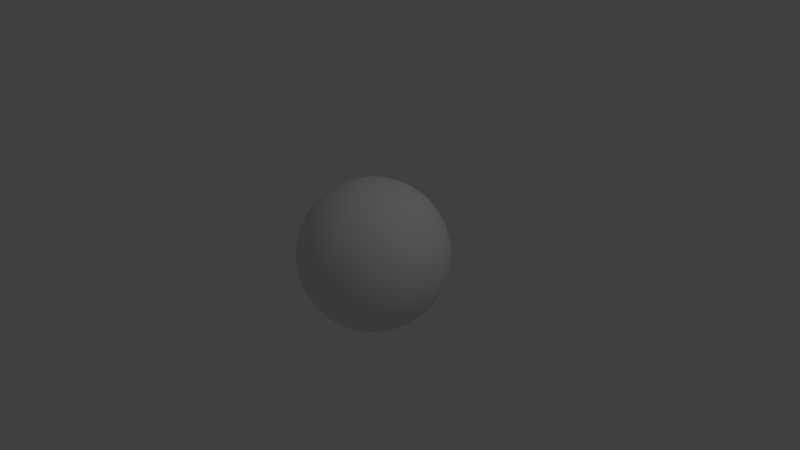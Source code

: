 # Source: Raindrop.blend  (saved by Blender 2.74.0; exported with 4.5.12 LTS)
import bpy
from mathutils import Matrix  # noqa: F401  (used for matrix-valued properties, if any)

bpy.ops.wm.read_factory_settings(use_empty=True)
scene = bpy.context.scene
scene.name = 'Scene'

# ---- collections
col_collection_1 = bpy.data.collections.new('Collection 1'); scene.collection.children.link(col_collection_1)

# ---- materials (node trees are filled in below, after node groups)
mat_material_001 = bpy.data.materials.new('Material.001')
mat_material_001.alpha_threshold = 0.0
mat_material_001.use_transparent_shadow = False
mat_material_001.roughness = 0.5

# ---- material node trees

# ---- world
world_world = bpy.data.worlds.new('World'); scene.world = world_world
world_world.color = (0.05088, 0.05088, 0.05088)
world_world.use_sun_shadow = False
world_world.sun_shadow_jitter_overblur = 0.0
world_world.cycles.sampling_method = 'MANUAL'
world_world.cycles.sample_map_resolution = 256

# ---- cameras
cam_camera = bpy.data.cameras.new('Camera')
cam_camera.clip_end = 100.0
cam_camera.lens = 35.0
cam_camera.sensor_width = 32.0
cam_camera.sensor_height = 18.0
cam_camera.ortho_scale = 7.314
cam_camera.dof.focus_distance = 0.0
cam_camera.dof.aperture_fstop = 128.0

# ---- lights
light_lamp = bpy.data.lights.new('Lamp', 'POINT')
light_lamp.transmission_factor = 0.0
light_lamp.cutoff_distance = 30.0
light_lamp.energy = 100.0
light_lamp.shadow_buffer_clip_start = 1.001
light_lamp.shadow_soft_size = 0.1
light_lamp.shadow_maximum_resolution = 0.006
light_lamp.use_absolute_resolution = True
light_lamp.cycles.use_multiple_importance_sampling = False

# ---- meshes
me_sphere = bpy.data.meshes.new('Sphere')
me_sphere.from_pydata([(-0.1951, 0.0, 0.9808), (-0.3827, 0.0, 0.9239), (-0.5556, 0.0, 0.8315), (-0.7071, 0.0, 0.7071), (-0.8315, 0.0, 0.5556), (-0.9239, 0.0, 0.3827), (-0.9808, 0.0, 0.1951), (-1.0, 0.0, 7.55e-08), (-0.9808, 0.0, -0.1951), (-0.9239, 0.0, -0.3827), (-0.8315, 0.0, -0.5556), (-0.7071, 0.0, -0.7071), (-0.5556, 0.0, -0.8315), (-0.3827, 0.0, -0.9239), (-0.1951, 0.0, -0.9808), (-0.1913, 0.03806, 0.9808), (-0.3753, 0.07466, 0.9239), (-0.5449, 0.1084, 0.8315), (-0.6935, 0.1379, 0.7071), (-0.8155, 0.1622, 0.5556), (-0.9061, 0.1802, 0.3827), (-0.9619, 0.1913, 0.1951), (-0.9808, 0.1951, 7.55e-08), (-0.9619, 0.1913, -0.1951), (-0.9061, 0.1802, -0.3827), (-0.8155, 0.1622, -0.5556), (-0.6935, 0.1379, -0.7071), (-0.5449, 0.1084, -0.8315), (-0.3753, 0.07466, -0.9239), (-0.1913, 0.03806, -0.9808), (-0.1802, 0.07466, 0.9808), (-0.3536, 0.1464, 0.9239), (-0.5133, 0.2126, 0.8315), (-0.6533, 0.2706, 0.7071), (-0.7682, 0.3182, 0.5556), (-0.8536, 0.3536, 0.3827), (-0.9061, 0.3753, 0.1951), (-0.9239, 0.3827, 7.55e-08), (-0.9061, 0.3753, -0.1951), (-0.8536, 0.3536, -0.3827), (-0.7682, 0.3182, -0.5556), (-0.6533, 0.2706, -0.7071), (-0.5133, 0.2126, -0.8315), (-0.3536, 0.1464, -0.9239), (-0.1802, 0.07466, -0.9808), (-0.1622, 0.1084, 0.9808), (-0.3182, 0.2126, 0.9239), (-0.4619, 0.3087, 0.8315), (-0.5879, 0.3928, 0.7071), (-0.6913, 0.4619, 0.5556), (-0.7682, 0.5133, 0.3827), (-0.8155, 0.5449, 0.1951), (-0.8315, 0.5556, 7.55e-08), (-0.8155, 0.5449, -0.1951), (-0.7682, 0.5133, -0.3827), (-0.6913, 0.4619, -0.5556), (-0.5879, 0.3928, -0.7071), (-0.4619, 0.3087, -0.8315), (-0.3182, 0.2126, -0.9239), (-0.1622, 0.1084, -0.9808), (-0.1379, 0.1379, 0.9808), (-0.2706, 0.2706, 0.9239), (-0.3928, 0.3928, 0.8315), (-0.5, 0.5, 0.7071), (-0.5879, 0.5879, 0.5556), (-0.6533, 0.6533, 0.3827), (-0.6935, 0.6935, 0.1951), (-0.7071, 0.7071, 7.55e-08), (-0.6935, 0.6935, -0.1951), (-0.6533, 0.6533, -0.3827), (-0.5879, 0.5879, -0.5556), (-0.5, 0.5, -0.7071), (-0.3928, 0.3928, -0.8315), (-0.2706, 0.2706, -0.9239), (-0.1379, 0.1379, -0.9808), (-0.1084, 0.1622, 0.9808), (-0.2126, 0.3182, 0.9239), (-0.3087, 0.4619, 0.8315), (-0.3928, 0.5879, 0.7071), (-0.4619, 0.6913, 0.5556), (-0.5133, 0.7682, 0.3827), (-0.5449, 0.8155, 0.1951), (-0.5556, 0.8315, 7.55e-08), (-0.5449, 0.8155, -0.1951), (-0.5133, 0.7682, -0.3827), (-0.4619, 0.6913, -0.5556), (-0.3928, 0.5879, -0.7071), (-0.3087, 0.4619, -0.8315), (-0.2126, 0.3182, -0.9239), (-0.1084, 0.1622, -0.9808), (-0.07466, 0.1802, 0.9808), (-0.1464, 0.3536, 0.9239), (-0.2126, 0.5133, 0.8315), (-0.2706, 0.6533, 0.7071), (-0.3182, 0.7682, 0.5556), (-0.3536, 0.8536, 0.3827), (-0.3753, 0.9061, 0.1951), (-0.3827, 0.9239, 7.55e-08), (-0.3753, 0.9061, -0.1951), (-0.3536, 0.8536, -0.3827), (-0.3182, 0.7682, -0.5556), (-0.2706, 0.6533, -0.7071), (-0.2126, 0.5133, -0.8315), (-0.1464, 0.3536, -0.9239), (-0.07466, 0.1802, -0.9808), (-0.03806, 0.1913, 0.9808), (-0.07466, 0.3753, 0.9239), (-0.1084, 0.5449, 0.8315), (-0.1379, 0.6935, 0.7071), (-0.1622, 0.8155, 0.5556), (-0.1802, 0.9061, 0.3827), (-0.1913, 0.9619, 0.1951), (-0.1951, 0.9808, 7.55e-08), (-0.1913, 0.9619, -0.1951), (-0.1802, 0.9061, -0.3827), (-0.1622, 0.8155, -0.5556), (-0.1379, 0.6935, -0.7071), (-0.1084, 0.5449, -0.8315), (-0.07466, 0.3753, -0.9239), (-0.03806, 0.1913, -0.9808), (3.266e-07, 0.1951, 0.9808), (3.192e-07, 0.3827, 0.9239), (3.117e-07, 0.5556, 0.8315), (3.192e-07, 0.7071, 0.7071), (3.341e-07, 0.8315, 0.5556), (2.745e-07, 0.9239, 0.3827), (3.937e-07, 0.9808, 0.1951), (3.788e-07, 1.0, 7.55e-08), (3.937e-07, 0.9808, -0.1951), (2.298e-07, 0.9239, -0.3827), (3.341e-07, 0.8315, -0.5556), (3.192e-07, 0.7071, -0.7071), (3.415e-07, 0.5556, -0.8315), (3.043e-07, 0.3827, -0.9239), (3.08e-07, 0.1951, -0.9808), (0.03806, 0.1913, 0.9808), (0.07466, 0.3753, 0.9239), (0.1084, 0.5449, 0.8315), (0.138, 0.6935, 0.7071), (0.1622, 0.8155, 0.5556), (0.1802, 0.9061, 0.3827), (0.1913, 0.9619, 0.1951), (0.1951, 0.9808, 7.55e-08), (0.1913, 0.9619, -0.1951), (0.1802, 0.9061, -0.3827), (0.1622, 0.8155, -0.5556), (0.138, 0.6935, -0.7071), (0.1084, 0.5449, -0.8315), (0.07466, 0.3753, -0.9239), (0.03806, 0.1913, -0.9808), (0.07466, 0.1802, 0.9808), (0.1464, 0.3536, 0.9239), (0.2126, 0.5133, 0.8315), (0.2706, 0.6533, 0.7071), (0.3182, 0.7682, 0.5556), (0.3536, 0.8536, 0.3827), (0.3753, 0.9061, 0.1951), (0.3827, 0.9239, 7.55e-08), (0.3753, 0.9061, -0.1951), (0.3536, 0.8536, -0.3827), (0.3182, 0.7682, -0.5556), (0.2706, 0.6533, -0.7071), (0.2126, 0.5133, -0.8315), (0.1464, 0.3536, -0.9239), (0.07466, 0.1802, -0.9808), (0.1084, 0.1622, 0.9808), (0.2126, 0.3182, 0.9239), (0.3087, 0.4619, 0.8315), (0.3928, 0.5879, 0.7071), (0.4619, 0.6913, 0.5556), (0.5133, 0.7682, 0.3827), (0.5449, 0.8155, 0.1951), (0.5556, 0.8315, 7.55e-08), (0.5449, 0.8155, -0.1951), (0.5133, 0.7682, -0.3827), (0.4619, 0.6913, -0.5556), (0.3928, 0.5879, -0.7071), (0.3087, 0.4619, -0.8315), (0.2126, 0.3182, -0.9239), (0.1084, 0.1622, -0.9808), (0.138, 0.1379, 0.9808), (0.2706, 0.2706, 0.9239), (0.3928, 0.3928, 0.8315), (0.5, 0.5, 0.7071), (0.5879, 0.5879, 0.5556), (0.6533, 0.6533, 0.3827), (0.6935, 0.6935, 0.1951), (0.7071, 0.7071, 7.55e-08), (0.6935, 0.6935, -0.1951), (0.6533, 0.6533, -0.3827), (0.5879, 0.5879, -0.5556), (0.5, 0.5, -0.7071), (0.3928, 0.3928, -0.8315), (0.2706, 0.2706, -0.9239), (0.138, 0.1379, -0.9808), (0.1622, 0.1084, 0.9808), (0.3182, 0.2126, 0.9239), (0.4619, 0.3087, 0.8315), (0.5879, 0.3928, 0.7071), (0.6913, 0.4619, 0.5556), (0.7682, 0.5133, 0.3827), (0.8155, 0.5449, 0.1951), (0.8315, 0.5556, 7.55e-08), (0.8155, 0.5449, -0.1951), (0.7682, 0.5133, -0.3827), (0.6913, 0.4619, -0.5556), (0.5879, 0.3928, -0.7071), (0.4619, 0.3087, -0.8315), (0.3182, 0.2126, -0.9239), (0.1622, 0.1084, -0.9808), (0.1802, 0.07466, 0.9808), (0.3536, 0.1464, 0.9239), (0.5133, 0.2126, 0.8315), (0.6533, 0.2706, 0.7071), (0.7682, 0.3182, 0.5556), (0.8536, 0.3536, 0.3827), (0.9061, 0.3753, 0.1951), (0.9239, 0.3827, 7.55e-08), (0.9061, 0.3753, -0.1951), (0.8536, 0.3536, -0.3827), (0.7682, 0.3182, -0.5556), (0.6533, 0.2706, -0.7071), (0.5133, 0.2126, -0.8315), (0.3536, 0.1464, -0.9239), (0.1802, 0.07466, -0.9808), (0.1913, 0.03806, 0.9808), (0.3753, 0.07466, 0.9239), (0.5449, 0.1084, 0.8315), (0.6935, 0.1379, 0.7071), (0.8155, 0.1622, 0.5556), (0.9061, 0.1802, 0.3827), (0.9619, 0.1913, 0.1951), (0.9808, 0.1951, 7.55e-08), (0.9619, 0.1913, -0.1951), (0.9061, 0.1802, -0.3827), (0.8155, 0.1622, -0.5556), (0.6935, 0.1379, -0.7071), (0.5449, 0.1084, -0.8315), (0.3753, 0.07466, -0.9239), (0.1913, 0.03806, -0.9808), (0.1951, -7.212e-09, 0.9808), (0.3827, 4.122e-08, 0.9239), (0.5556, 2.632e-08, 0.8315), (0.7071, -2.584e-08, 0.7071), (0.8315, -8.544e-08, 0.5556), (0.9239, 6.357e-08, 0.3827), (0.9808, -8.544e-08, 0.1951), (1.0, -1.003e-07, 7.55e-08), (0.9808, -8.544e-08, -0.1951), (0.9239, 6.357e-08, -0.3827), (0.8315, -8.544e-08, -0.5556), (0.7071, -2.584e-08, -0.7071), (0.5556, -1.094e-08, -0.8315), (0.3827, 3.964e-09, -0.9239), (0.1951, 3.964e-09, -0.9808), (3.258e-07, 0.0, -1.0), (0.1913, -0.03806, 0.9808), (0.3753, -0.07466, 0.9239), (0.5449, -0.1084, 0.8315), (0.6935, -0.1379, 0.7071), (0.8155, -0.1622, 0.5556), (0.9061, -0.1802, 0.3827), (0.9619, -0.1913, 0.1951), (0.9808, -0.1951, 7.55e-08), (0.9619, -0.1913, -0.1951), (0.9061, -0.1802, -0.3827), (0.8155, -0.1622, -0.5556), (0.6935, -0.1379, -0.7071), (0.5449, -0.1084, -0.8315), (0.3753, -0.07466, -0.9239), (0.1913, -0.03806, -0.9808), (0.1802, -0.07466, 0.9808), (0.3536, -0.1464, 0.9239), (0.5133, -0.2126, 0.8315), (0.6533, -0.2706, 0.7071), (0.7682, -0.3182, 0.5556), (0.8536, -0.3536, 0.3827), (0.9061, -0.3753, 0.1951), (0.9239, -0.3827, 7.55e-08), (0.9061, -0.3753, -0.1951), (0.8536, -0.3536, -0.3827), (0.7682, -0.3182, -0.5556), (0.6533, -0.2706, -0.7071), (0.5133, -0.2126, -0.8315), (0.3536, -0.1464, -0.9239), (0.1802, -0.07466, -0.9808), (0.1622, -0.1084, 0.9808), (0.3182, -0.2126, 0.9239), (0.4619, -0.3087, 0.8315), (0.5879, -0.3928, 0.7071), (0.6913, -0.4619, 0.5556), (0.7682, -0.5133, 0.3827), (0.8155, -0.5449, 0.1951), (0.8315, -0.5556, 7.55e-08), (0.8155, -0.5449, -0.1951), (0.7682, -0.5133, -0.3827), (0.6913, -0.4619, -0.5556), (0.5879, -0.3928, -0.7071), (0.4619, -0.3087, -0.8315), (0.3182, -0.2126, -0.9239), (0.1622, -0.1084, -0.9808), (0.138, -0.1379, 0.9808), (0.2706, -0.2706, 0.9239), (0.3928, -0.3928, 0.8315), (0.5, -0.5, 0.7071), (0.5879, -0.5879, 0.5556), (0.6533, -0.6533, 0.3827), (0.6935, -0.6935, 0.1951), (0.7071, -0.7071, 7.55e-08), (0.6935, -0.6935, -0.1951), (0.6533, -0.6533, -0.3827), (0.5879, -0.5879, -0.5556), (0.5, -0.5, -0.7071), (0.3928, -0.3928, -0.8315), (0.2706, -0.2706, -0.9239), (0.1379, -0.1379, -0.9808), (0.1084, -0.1622, 0.9808), (0.2126, -0.3182, 0.9239), (0.3087, -0.4619, 0.8315), (0.3928, -0.5879, 0.7071), (0.4619, -0.6913, 0.5556), (0.5133, -0.7682, 0.3827), (0.5449, -0.8155, 0.1951), (0.5556, -0.8315, 7.55e-08), (0.5449, -0.8155, -0.1951), (0.5133, -0.7682, -0.3827), (0.4619, -0.6913, -0.5556), (0.3928, -0.5879, -0.7071), (0.3087, -0.4619, -0.8315), (0.2126, -0.3182, -0.9239), (0.1084, -0.1622, -0.9808), (0.07466, -0.1802, 0.9808), (0.1464, -0.3536, 0.9239), (0.2126, -0.5133, 0.8315), (0.2706, -0.6533, 0.7071), (0.3182, -0.7682, 0.5556), (0.3536, -0.8536, 0.3827), (0.3753, -0.9061, 0.1951), (0.3827, -0.9239, 7.55e-08), (0.3753, -0.9061, -0.1951), (0.3536, -0.8536, -0.3827), (0.3182, -0.7682, -0.5556), (0.2706, -0.6533, -0.7071), (0.2126, -0.5133, -0.8315), (0.1464, -0.3536, -0.9239), (0.07466, -0.1802, -0.9808), (0.03806, -0.1913, 0.9808), (0.07466, -0.3753, 0.9239), (0.1084, -0.5449, 0.8315), (0.1379, -0.6935, 0.7071), (0.1622, -0.8155, 0.5556), (0.1802, -0.9061, 0.3827), (0.1913, -0.9619, 0.1951), (0.1951, -0.9808, 7.55e-08), (0.1913, -0.9619, -0.1951), (0.1802, -0.9061, -0.3827), (0.1622, -0.8155, -0.5556), (0.1379, -0.6935, -0.7071), (0.1084, -0.5449, -0.8315), (0.07466, -0.3753, -0.9239), (0.03806, -0.1913, -0.9808), (3.117e-07, -0.1951, 0.9808), (2.819e-07, -0.3827, 0.9239), (2.819e-07, -0.5556, 0.8315), (1.851e-07, -0.7071, 0.7071), (1.404e-07, -0.8315, 0.5556), (3.192e-07, -0.9239, 0.3827), (9.567e-08, -0.9808, 0.1951), (1.404e-07, -1.0, 7.55e-08), (9.567e-08, -0.9808, -0.1951), (3.192e-07, -0.9239, -0.3827), (1.404e-07, -0.8315, -0.5556), (1.851e-07, -0.7071, -0.7071), (2.596e-07, -0.5556, -0.8315), (2.521e-07, -0.3827, -0.9239), (3.155e-07, -0.1951, -0.9808), (-0.03806, -0.1913, 0.9808), (-0.07466, -0.3753, 0.9239), (-0.1084, -0.5449, 0.8315), (-0.1379, -0.6935, 0.7071), (-0.1622, -0.8155, 0.5556), (-0.1802, -0.9061, 0.3827), (-0.1913, -0.9619, 0.1951), (-0.1951, -0.9808, 7.55e-08), (-0.1913, -0.9619, -0.1951), (-0.1802, -0.9061, -0.3827), (-0.1622, -0.8155, -0.5556), (-0.1379, -0.6935, -0.7071), (-0.1084, -0.5449, -0.8315), (-0.07466, -0.3753, -0.9239), (-0.03806, -0.1913, -0.9808), (-0.07466, -0.1802, 0.9808), (-0.1464, -0.3536, 0.9239), (-0.2126, -0.5133, 0.8315), (-0.2706, -0.6533, 0.7071), (-0.3182, -0.7682, 0.5556), (-0.3536, -0.8536, 0.3827), (-0.3753, -0.9061, 0.1951), (-0.3827, -0.9239, 7.55e-08), (-0.3753, -0.9061, -0.1951), (-0.3536, -0.8536, -0.3827), (-0.3182, -0.7682, -0.5556), (-0.2706, -0.6533, -0.7071), (-0.2126, -0.5133, -0.8315), (-0.1464, -0.3536, -0.9239), (-0.07466, -0.1802, -0.9808), (-0.1084, -0.1622, 0.9808), (-0.2126, -0.3182, 0.9239), (-0.3087, -0.4619, 0.8315), (-0.3928, -0.5879, 0.7071), (-0.4619, -0.6913, 0.5556), (-0.5133, -0.7682, 0.3827), (-0.5449, -0.8155, 0.1951), (-0.5556, -0.8315, 7.55e-08), (-0.5449, -0.8155, -0.1951), (-0.5133, -0.7682, -0.3827), (-0.4619, -0.6913, -0.5556), (-0.3928, -0.5879, -0.7071), (-0.3087, -0.4619, -0.8315), (-0.2126, -0.3182, -0.9239), (-0.1084, -0.1622, -0.9808), (-0.1379, -0.1379, 0.9808), (-0.2706, -0.2706, 0.9239), (-0.3928, -0.3928, 0.8315), (-0.5, -0.5, 0.7071), (-0.5879, -0.5879, 0.5556), (-0.6533, -0.6533, 0.3827), (-0.6935, -0.6935, 0.1951), (-0.7071, -0.7071, 7.55e-08), (-0.6935, -0.6935, -0.1951), (-0.6533, -0.6533, -0.3827), (-0.5879, -0.5879, -0.5556), (-0.5, -0.5, -0.7071), (-0.3928, -0.3928, -0.8315), (-0.2706, -0.2706, -0.9239), (-0.1379, -0.1379, -0.9808), (-0.1622, -0.1084, 0.9808), (-0.3182, -0.2126, 0.9239), (-0.4619, -0.3087, 0.8315), (-0.5879, -0.3928, 0.7071), (-0.6913, -0.4619, 0.5556), (-0.7682, -0.5133, 0.3827), (-0.8155, -0.5449, 0.1951), (-0.8315, -0.5556, 7.55e-08), (-0.8155, -0.5449, -0.1951), (-0.7682, -0.5133, -0.3827), (-0.6913, -0.4619, -0.5556), (-0.5879, -0.3928, -0.7071), (-0.4619, -0.3087, -0.8315), (-0.3182, -0.2126, -0.9239), (-0.1622, -0.1084, -0.9808), (2.48e-08, -1.247e-07, 1.0), (-0.1802, -0.07466, 0.9808), (-0.3536, -0.1464, 0.9239), (-0.5133, -0.2126, 0.8315), (-0.6533, -0.2706, 0.7071), (-0.7682, -0.3182, 0.5556), (-0.8536, -0.3536, 0.3827), (-0.9061, -0.3753, 0.1951), (-0.9239, -0.3827, 7.55e-08), (-0.9061, -0.3753, -0.1951), (-0.8536, -0.3536, -0.3827), (-0.7682, -0.3182, -0.5556), (-0.6533, -0.2706, -0.7071), (-0.5133, -0.2126, -0.8315), (-0.3536, -0.1464, -0.9239), (-0.1802, -0.07466, -0.9808), (-0.1913, -0.03806, 0.9808), (-0.3753, -0.07466, 0.9239), (-0.5449, -0.1084, 0.8315), (-0.6935, -0.1379, 0.7071), (-0.8155, -0.1622, 0.5556), (-0.9061, -0.1802, 0.3827), (-0.9619, -0.1913, 0.1951), (-0.9808, -0.1951, 7.55e-08), (-0.9619, -0.1913, -0.1951), (-0.9061, -0.1802, -0.3827), (-0.8155, -0.1622, -0.5556), (-0.6935, -0.1379, -0.7071), (-0.5449, -0.1084, -0.8315), (-0.3753, -0.07466, -0.9239), (-0.1913, -0.03806, -0.9808)], [], [(6, 5, 20, 21), (4, 3, 18, 19), (2, 1, 16, 17), (13, 12, 27, 28), (11, 10, 25, 26), (9, 8, 23, 24), (7, 6, 21, 22), (5, 4, 19, 20), (3, 2, 17, 18), (14, 13, 28, 29), (1, 0, 15, 16), (12, 11, 26, 27), (10, 9, 24, 25), (8, 7, 22, 23), (16, 15, 30, 31), (27, 26, 41, 42), (25, 24, 39, 40), (23, 22, 37, 38), (21, 20, 35, 36), (19, 18, 33, 34), (17, 16, 31, 32), (28, 27, 42, 43), (26, 25, 40, 41), (24, 23, 38, 39), (22, 21, 36, 37), (20, 19, 34, 35), (18, 17, 32, 33), (29, 28, 43, 44), (31, 30, 45, 46), (42, 41, 56, 57), (40, 39, 54, 55), (38, 37, 52, 53), (36, 35, 50, 51), (34, 33, 48, 49), (32, 31, 46, 47), (43, 42, 57, 58), (41, 40, 55, 56), (39, 38, 53, 54), (37, 36, 51, 52), (35, 34, 49, 50), (33, 32, 47, 48), (44, 43, 58, 59), (46, 45, 60, 61), (57, 56, 71, 72), (55, 54, 69, 70), (53, 52, 67, 68), (51, 50, 65, 66), (49, 48, 63, 64), (47, 46, 61, 62), (58, 57, 72, 73), (56, 55, 70, 71), (54, 53, 68, 69), (52, 51, 66, 67), (50, 49, 64, 65), (48, 47, 62, 63), (59, 58, 73, 74), (61, 60, 75, 76), (72, 71, 86, 87), (70, 69, 84, 85), (68, 67, 82, 83), (66, 65, 80, 81), (64, 63, 78, 79), (62, 61, 76, 77), (73, 72, 87, 88), (71, 70, 85, 86), (69, 68, 83, 84), (67, 66, 81, 82), (65, 64, 79, 80), (63, 62, 77, 78), (74, 73, 88, 89), (76, 75, 90, 91), (87, 86, 101, 102), (85, 84, 99, 100), (83, 82, 97, 98), (81, 80, 95, 96), (79, 78, 93, 94), (77, 76, 91, 92), (88, 87, 102, 103), (86, 85, 100, 101), (84, 83, 98, 99), (82, 81, 96, 97), (80, 79, 94, 95), (78, 77, 92, 93), (89, 88, 103, 104), (91, 90, 105, 106), (102, 101, 116, 117), (100, 99, 114, 115), (98, 97, 112, 113), (96, 95, 110, 111), (94, 93, 108, 109), (92, 91, 106, 107), (103, 102, 117, 118), (101, 100, 115, 116), (99, 98, 113, 114), (97, 96, 111, 112), (95, 94, 109, 110), (93, 92, 107, 108), (104, 103, 118, 119), (106, 105, 120, 121), (117, 116, 131, 132), (115, 114, 129, 130), (113, 112, 127, 128), (111, 110, 125, 126), (109, 108, 123, 124), (107, 106, 121, 122), (118, 117, 132, 133), (116, 115, 130, 131), (114, 113, 128, 129), (112, 111, 126, 127), (110, 109, 124, 125), (108, 107, 122, 123), (119, 118, 133, 134), (121, 120, 135, 136), (132, 131, 146, 147), (130, 129, 144, 145), (128, 127, 142, 143), (126, 125, 140, 141), (124, 123, 138, 139), (122, 121, 136, 137), (133, 132, 147, 148), (131, 130, 145, 146), (129, 128, 143, 144), (127, 126, 141, 142), (125, 124, 139, 140), (123, 122, 137, 138), (134, 133, 148, 149), (136, 135, 150, 151), (147, 146, 161, 162), (145, 144, 159, 160), (143, 142, 157, 158), (141, 140, 155, 156), (139, 138, 153, 154), (137, 136, 151, 152), (148, 147, 162, 163), (146, 145, 160, 161), (144, 143, 158, 159), (142, 141, 156, 157), (140, 139, 154, 155), (138, 137, 152, 153), (149, 148, 163, 164), (151, 150, 165, 166), (162, 161, 176, 177), (160, 159, 174, 175), (158, 157, 172, 173), (156, 155, 170, 171), (154, 153, 168, 169), (152, 151, 166, 167), (163, 162, 177, 178), (161, 160, 175, 176), (159, 158, 173, 174), (157, 156, 171, 172), (155, 154, 169, 170), (153, 152, 167, 168), (164, 163, 178, 179), (166, 165, 180, 181), (177, 176, 191, 192), (175, 174, 189, 190), (173, 172, 187, 188), (171, 170, 185, 186), (169, 168, 183, 184), (167, 166, 181, 182), (178, 177, 192, 193), (176, 175, 190, 191), (174, 173, 188, 189), (172, 171, 186, 187), (170, 169, 184, 185), (168, 167, 182, 183), (179, 178, 193, 194), (181, 180, 195, 196), (192, 191, 206, 207), (190, 189, 204, 205), (188, 187, 202, 203), (186, 185, 200, 201), (184, 183, 198, 199), (182, 181, 196, 197), (193, 192, 207, 208), (191, 190, 205, 206), (189, 188, 203, 204), (187, 186, 201, 202), (185, 184, 199, 200), (183, 182, 197, 198), (194, 193, 208, 209), (196, 195, 210, 211), (207, 206, 221, 222), (205, 204, 219, 220), (203, 202, 217, 218), (201, 200, 215, 216), (199, 198, 213, 214), (197, 196, 211, 212), (208, 207, 222, 223), (206, 205, 220, 221), (204, 203, 218, 219), (202, 201, 216, 217), (200, 199, 214, 215), (198, 197, 212, 213), (209, 208, 223, 224), (211, 210, 225, 226), (222, 221, 236, 237), (220, 219, 234, 235), (218, 217, 232, 233), (216, 215, 230, 231), (214, 213, 228, 229), (212, 211, 226, 227), (223, 222, 237, 238), (221, 220, 235, 236), (219, 218, 233, 234), (217, 216, 231, 232), (215, 214, 229, 230), (213, 212, 227, 228), (224, 223, 238, 239), (226, 225, 240, 241), (237, 236, 251, 252), (235, 234, 249, 250), (233, 232, 247, 248), (231, 230, 245, 246), (229, 228, 243, 244), (227, 226, 241, 242), (238, 237, 252, 253), (236, 235, 250, 251), (234, 233, 248, 249), (232, 231, 246, 247), (230, 229, 244, 245), (228, 227, 242, 243), (239, 238, 253, 254), (241, 240, 256, 257), (252, 251, 267, 268), (250, 249, 265, 266), (248, 247, 263, 264), (246, 245, 261, 262), (244, 243, 259, 260), (242, 241, 257, 258), (253, 252, 268, 269), (251, 250, 266, 267), (249, 248, 264, 265), (247, 246, 262, 263), (245, 244, 260, 261), (243, 242, 258, 259), (254, 253, 269, 270), (257, 256, 271, 272), (268, 267, 282, 283), (266, 265, 280, 281), (264, 263, 278, 279), (262, 261, 276, 277), (260, 259, 274, 275), (258, 257, 272, 273), (269, 268, 283, 284), (267, 266, 281, 282), (265, 264, 279, 280), (263, 262, 277, 278), (261, 260, 275, 276), (259, 258, 273, 274), (270, 269, 284, 285), (272, 271, 286, 287), (283, 282, 297, 298), (281, 280, 295, 296), (279, 278, 293, 294), (277, 276, 291, 292), (275, 274, 289, 290), (273, 272, 287, 288), (284, 283, 298, 299), (282, 281, 296, 297), (280, 279, 294, 295), (278, 277, 292, 293), (276, 275, 290, 291), (274, 273, 288, 289), (285, 284, 299, 300), (287, 286, 301, 302), (298, 297, 312, 313), (296, 295, 310, 311), (294, 293, 308, 309), (292, 291, 306, 307), (290, 289, 304, 305), (288, 287, 302, 303), (299, 298, 313, 314), (297, 296, 311, 312), (295, 294, 309, 310), (293, 292, 307, 308), (291, 290, 305, 306), (289, 288, 303, 304), (300, 299, 314, 315), (302, 301, 316, 317), (313, 312, 327, 328), (311, 310, 325, 326), (309, 308, 323, 324), (307, 306, 321, 322), (305, 304, 319, 320), (303, 302, 317, 318), (314, 313, 328, 329), (312, 311, 326, 327), (310, 309, 324, 325), (308, 307, 322, 323), (306, 305, 320, 321), (304, 303, 318, 319), (315, 314, 329, 330), (317, 316, 331, 332), (328, 327, 342, 343), (326, 325, 340, 341), (324, 323, 338, 339), (322, 321, 336, 337), (320, 319, 334, 335), (318, 317, 332, 333), (329, 328, 343, 344), (327, 326, 341, 342), (325, 324, 339, 340), (323, 322, 337, 338), (321, 320, 335, 336), (319, 318, 333, 334), (330, 329, 344, 345), (332, 331, 346, 347), (343, 342, 357, 358), (341, 340, 355, 356), (339, 338, 353, 354), (337, 336, 351, 352), (335, 334, 349, 350), (333, 332, 347, 348), (344, 343, 358, 359), (342, 341, 356, 357), (340, 339, 354, 355), (338, 337, 352, 353), (336, 335, 350, 351), (334, 333, 348, 349), (345, 344, 359, 360), (347, 346, 361, 362), (358, 357, 372, 373), (356, 355, 370, 371), (354, 353, 368, 369), (352, 351, 366, 367), (350, 349, 364, 365), (348, 347, 362, 363), (359, 358, 373, 374), (357, 356, 371, 372), (355, 354, 369, 370), (353, 352, 367, 368), (351, 350, 365, 366), (349, 348, 363, 364), (360, 359, 374, 375), (362, 361, 376, 377), (373, 372, 387, 388), (371, 370, 385, 386), (369, 368, 383, 384), (367, 366, 381, 382), (365, 364, 379, 380), (363, 362, 377, 378), (374, 373, 388, 389), (372, 371, 386, 387), (370, 369, 384, 385), (368, 367, 382, 383), (366, 365, 380, 381), (364, 363, 378, 379), (375, 374, 389, 390), (377, 376, 391, 392), (388, 387, 402, 403), (386, 385, 400, 401), (384, 383, 398, 399), (382, 381, 396, 397), (380, 379, 394, 395), (378, 377, 392, 393), (389, 388, 403, 404), (387, 386, 401, 402), (385, 384, 399, 400), (383, 382, 397, 398), (381, 380, 395, 396), (379, 378, 393, 394), (390, 389, 404, 405), (392, 391, 406, 407), (403, 402, 417, 418), (401, 400, 415, 416), (399, 398, 413, 414), (397, 396, 411, 412), (395, 394, 409, 410), (393, 392, 407, 408), (404, 403, 418, 419), (402, 401, 416, 417), (400, 399, 414, 415), (398, 397, 412, 413), (396, 395, 410, 411), (394, 393, 408, 409), (405, 404, 419, 420), (407, 406, 421, 422), (418, 417, 432, 433), (416, 415, 430, 431), (414, 413, 428, 429), (412, 411, 426, 427), (410, 409, 424, 425), (408, 407, 422, 423), (419, 418, 433, 434), (417, 416, 431, 432), (415, 414, 429, 430), (413, 412, 427, 428), (411, 410, 425, 426), (409, 408, 423, 424), (420, 419, 434, 435), (422, 421, 436, 437), (433, 432, 447, 448), (431, 430, 445, 446), (429, 428, 443, 444), (427, 426, 441, 442), (425, 424, 439, 440), (423, 422, 437, 438), (434, 433, 448, 449), (432, 431, 446, 447), (430, 429, 444, 445), (428, 427, 442, 443), (426, 425, 440, 441), (424, 423, 438, 439), (435, 434, 449, 450), (437, 436, 452, 453), (448, 447, 463, 464), (446, 445, 461, 462), (444, 443, 459, 460), (442, 441, 457, 458), (440, 439, 455, 456), (438, 437, 453, 454), (449, 448, 464, 465), (447, 446, 462, 463), (445, 444, 460, 461), (443, 442, 458, 459), (441, 440, 456, 457), (439, 438, 454, 455), (450, 449, 465, 466), (453, 452, 467, 468), (464, 463, 478, 479), (462, 461, 476, 477), (460, 459, 474, 475), (458, 457, 472, 473), (456, 455, 470, 471), (454, 453, 468, 469), (465, 464, 479, 480), (463, 462, 477, 478), (461, 460, 475, 476), (459, 458, 473, 474), (457, 456, 471, 472), (455, 454, 469, 470), (466, 465, 480, 481), (255, 14, 29), (0, 451, 15), (255, 29, 44), (15, 451, 30), (255, 44, 59), (30, 451, 45), (255, 59, 74), (45, 451, 60), (255, 74, 89), (60, 451, 75), (255, 89, 104), (75, 451, 90), (255, 104, 119), (90, 451, 105), (255, 119, 134), (105, 451, 120), (255, 134, 149), (120, 451, 135), (255, 149, 164), (135, 451, 150), (255, 164, 179), (150, 451, 165), (255, 179, 194), (165, 451, 180), (255, 194, 209), (180, 451, 195), (255, 209, 224), (195, 451, 210), (255, 224, 239), (210, 451, 225), (255, 239, 254), (225, 451, 240), (255, 254, 270), (240, 451, 256), (255, 270, 285), (256, 451, 271), (255, 285, 300), (271, 451, 286), (255, 300, 315), (286, 451, 301), (255, 315, 330), (301, 451, 316), (255, 330, 345), (316, 451, 331), (255, 345, 360), (331, 451, 346), (255, 360, 375), (346, 451, 361), (255, 375, 390), (361, 451, 376), (255, 390, 405), (376, 451, 391), (255, 405, 420), (391, 451, 406), (255, 420, 435), (406, 451, 421), (255, 435, 450), (421, 451, 436), (255, 450, 466), (436, 451, 452), (255, 466, 481), (452, 451, 467), (468, 467, 0, 1), (479, 478, 11, 12), (477, 476, 9, 10), (475, 474, 7, 8), (473, 472, 5, 6), (471, 470, 3, 4), (255, 481, 14), (469, 468, 1, 2), (480, 479, 12, 13), (467, 451, 0), (478, 477, 10, 11), (476, 475, 8, 9), (474, 473, 6, 7), (472, 471, 4, 5), (470, 469, 2, 3), (481, 480, 13, 14)])
me_sphere.polygons.foreach_set('use_smooth', [True] * 512)
_uv = me_sphere.uv_layers.new(name='UVMap')
_uv.uv.foreach_set('vector', [0.06672, 0.6773, 0.1025, 0.6879, 0.09656, 0.7197, 0.05915, 0.7161, 0.1343, 0.6974, 0.1629, 0.706, 0.1592, 0.7258, 0.1295, 0.723, 0.1893, 0.7139, 0.2143, 0.7213, 0.2124, 0.7309, 0.1866, 0.7285, 0.6235, 0.4165, 0.5975, 0.414, 0.6004, 0.3993, 0.6254, 0.4069, 0.5699, 0.4112, 0.5399, 0.4081, 0.5449, 0.3822, 0.5738, 0.3912, 0.5062, 0.4047, 0.4676, 0.4006, 0.4757, 0.3606, 0.5127, 0.3722, 0.02397, 0.6647, 0.06672, 0.6773, 0.05915, 0.7161, 0.01498, 0.7118, 0.1025, 0.6879, 0.1343, 0.6974, 0.1295, 0.723, 0.09656, 0.7197, 0.1629, 0.706, 0.1893, 0.7139, 0.1866, 0.7285, 0.1592, 0.7258, 0.6486, 0.4188, 0.6235, 0.4165, 0.6254, 0.4069, 0.6495, 0.414, 0.2143, 0.7213, 0.2383, 0.7284, 0.2375, 0.7332, 0.2124, 0.7309, 0.5975, 0.414, 0.5699, 0.4112, 0.5738, 0.3912, 0.6004, 0.3993, 0.5399, 0.4081, 0.5062, 0.4047, 0.5127, 0.3722, 0.5449, 0.3822, 0.4676, 0.4006, 0.4219, 0.3958, 0.4319, 0.3468, 0.4757, 0.3606, 0.2124, 0.7309, 0.2375, 0.7332, 0.2375, 0.738, 0.2125, 0.7407, 0.6004, 0.3993, 0.5738, 0.3912, 0.5816, 0.3723, 0.606, 0.3854, 0.5449, 0.3822, 0.5127, 0.3722, 0.5254, 0.3417, 0.555, 0.3579, 0.4757, 0.3606, 0.4319, 0.3468, 0.4514, 0.301, 0.4916, 0.323, 0.05915, 0.7161, 0.09656, 0.7197, 0.09673, 0.7521, 0.0592, 0.7556, 0.1295, 0.723, 0.1592, 0.7258, 0.1593, 0.7461, 0.1296, 0.7489, 0.1866, 0.7285, 0.2124, 0.7309, 0.2125, 0.7407, 0.1867, 0.7433, 0.6254, 0.4069, 0.6004, 0.3993, 0.606, 0.3854, 0.6291, 0.3978, 0.5738, 0.3912, 0.5449, 0.3822, 0.555, 0.3579, 0.5816, 0.3723, 0.5127, 0.3722, 0.4757, 0.3606, 0.4916, 0.323, 0.5254, 0.3417, 0.01498, 0.7118, 0.05915, 0.7161, 0.0592, 0.7556, 0.01498, 0.7598, 0.09656, 0.7197, 0.1295, 0.723, 0.1296, 0.7489, 0.09673, 0.7521, 0.1592, 0.7258, 0.1866, 0.7285, 0.1867, 0.7433, 0.1593, 0.7461, 0.6495, 0.414, 0.6254, 0.4069, 0.6291, 0.3978, 0.6513, 0.4095, 0.2125, 0.7407, 0.2375, 0.738, 0.2385, 0.7428, 0.2145, 0.7502, 0.606, 0.3854, 0.5816, 0.3723, 0.5929, 0.3553, 0.6143, 0.373, 0.555, 0.3579, 0.5254, 0.3417, 0.5439, 0.3143, 0.5697, 0.336, 0.4916, 0.323, 0.4514, 0.301, 0.4795, 0.26, 0.5144, 0.2894, 0.0592, 0.7556, 0.09673, 0.7521, 0.1031, 0.7838, 0.06687, 0.7945, 0.1296, 0.7489, 0.1593, 0.7461, 0.1634, 0.7658, 0.1348, 0.7744, 0.1867, 0.7433, 0.2125, 0.7407, 0.2145, 0.7502, 0.1897, 0.7579, 0.6291, 0.3978, 0.606, 0.3854, 0.6143, 0.373, 0.6345, 0.3896, 0.5816, 0.3723, 0.555, 0.3579, 0.5697, 0.336, 0.5929, 0.3553, 0.5254, 0.3417, 0.4916, 0.323, 0.5144, 0.2894, 0.5439, 0.3143, 0.01498, 0.7598, 0.0592, 0.7556, 0.06687, 0.7945, 0.02416, 0.8071, 0.09673, 0.7521, 0.1296, 0.7489, 0.1348, 0.7744, 0.1031, 0.7838, 0.1593, 0.7461, 0.1867, 0.7433, 0.1897, 0.7579, 0.1634, 0.7658, 0.6513, 0.4095, 0.6291, 0.3978, 0.6345, 0.3896, 0.654, 0.4054, 0.2145, 0.7502, 0.2385, 0.7428, 0.2404, 0.7473, 0.2183, 0.7592, 0.6143, 0.373, 0.5929, 0.3553, 0.6073, 0.3409, 0.6248, 0.3624, 0.5697, 0.336, 0.5439, 0.3143, 0.5674, 0.2911, 0.5884, 0.3174, 0.5144, 0.2894, 0.4795, 0.26, 0.515, 0.2254, 0.5434, 0.261, 0.06687, 0.7945, 0.1031, 0.7838, 0.1155, 0.8138, 0.08191, 0.8313, 0.1348, 0.7744, 0.1634, 0.7658, 0.1712, 0.7845, 0.1448, 0.7984, 0.1897, 0.7579, 0.2145, 0.7502, 0.2183, 0.7592, 0.1955, 0.7715, 0.6345, 0.3896, 0.6143, 0.373, 0.6248, 0.3624, 0.6414, 0.3826, 0.5929, 0.3553, 0.5697, 0.336, 0.5884, 0.3174, 0.6073, 0.3409, 0.5439, 0.3143, 0.5144, 0.2894, 0.5434, 0.261, 0.5674, 0.2911, 0.02416, 0.8071, 0.06687, 0.7945, 0.08191, 0.8313, 0.04233, 0.852, 0.1031, 0.7838, 0.1348, 0.7744, 0.1448, 0.7984, 0.1155, 0.8138, 0.1634, 0.7658, 0.1897, 0.7579, 0.1955, 0.7715, 0.1712, 0.7845, 0.654, 0.4054, 0.6345, 0.3896, 0.6414, 0.3826, 0.6574, 0.402, 0.2183, 0.7592, 0.2404, 0.7473, 0.2431, 0.7513, 0.2238, 0.7673, 0.6248, 0.3624, 0.6073, 0.3409, 0.6243, 0.3295, 0.6372, 0.3541, 0.5884, 0.3174, 0.5674, 0.2911, 0.5949, 0.273, 0.6103, 0.3029, 0.5434, 0.261, 0.515, 0.2254, 0.5564, 0.1984, 0.5773, 0.2389, 0.08191, 0.8313, 0.1155, 0.8138, 0.1334, 0.8409, 0.1038, 0.8646, 0.1448, 0.7984, 0.1712, 0.7845, 0.1825, 0.8013, 0.1593, 0.8201, 0.1955, 0.7715, 0.2183, 0.7592, 0.2238, 0.7673, 0.2038, 0.7838, 0.6414, 0.3826, 0.6248, 0.3624, 0.6372, 0.3541, 0.6495, 0.3771, 0.6073, 0.3409, 0.5884, 0.3174, 0.6103, 0.3029, 0.6243, 0.3295, 0.5674, 0.2911, 0.5434, 0.261, 0.5773, 0.2389, 0.5949, 0.273, 0.04233, 0.852, 0.08191, 0.8313, 0.1038, 0.8646, 0.06888, 0.8925, 0.1155, 0.8138, 0.1448, 0.7984, 0.1593, 0.8201, 0.1334, 0.8409, 0.1712, 0.7845, 0.1955, 0.7715, 0.2038, 0.7838, 0.1825, 0.8013, 0.6574, 0.402, 0.6414, 0.3826, 0.6495, 0.3771, 0.6615, 0.3992, 0.2238, 0.7673, 0.2431, 0.7513, 0.2466, 0.7547, 0.2308, 0.7742, 0.6372, 0.3541, 0.6243, 0.3295, 0.6431, 0.3218, 0.651, 0.3483, 0.6103, 0.3029, 0.5949, 0.273, 0.6253, 0.2607, 0.6346, 0.2929, 0.5773, 0.2389, 0.5564, 0.1984, 0.6022, 0.1802, 0.6148, 0.2238, 0.1038, 0.8646, 0.1334, 0.8409, 0.1563, 0.864, 0.1318, 0.893, 0.1593, 0.8201, 0.1825, 0.8013, 0.1968, 0.8155, 0.1777, 0.8385, 0.2038, 0.7838, 0.2238, 0.7673, 0.2308, 0.7742, 0.2143, 0.7943, 0.6495, 0.3771, 0.6372, 0.3541, 0.651, 0.3483, 0.6586, 0.3733, 0.6243, 0.3295, 0.6103, 0.3029, 0.6346, 0.2929, 0.6431, 0.3218, 0.5949, 0.273, 0.5773, 0.2389, 0.6148, 0.2238, 0.6253, 0.2607, 0.06888, 0.8925, 0.1038, 0.8646, 0.1318, 0.893, 0.1029, 0.9273, 0.1334, 0.8409, 0.1593, 0.8201, 0.1777, 0.8385, 0.1563, 0.864, 0.1825, 0.8013, 0.2038, 0.7838, 0.2143, 0.7943, 0.1968, 0.8155, 0.6615, 0.3992, 0.6495, 0.3771, 0.6586, 0.3733, 0.666, 0.3973, 0.2308, 0.7742, 0.2466, 0.7547, 0.2507, 0.7574, 0.239, 0.7796, 0.651, 0.3483, 0.6431, 0.3218, 0.6631, 0.3178, 0.6656, 0.3454, 0.6346, 0.2929, 0.6253, 0.2607, 0.6575, 0.2545, 0.6604, 0.2879, 0.6148, 0.2238, 0.6022, 0.1802, 0.6506, 0.1712, 0.6544, 0.2164, 0.1318, 0.893, 0.1563, 0.864, 0.1833, 0.8822, 0.1648, 0.9155, 0.1777, 0.8385, 0.1968, 0.8155, 0.2136, 0.8268, 0.1993, 0.8531, 0.2143, 0.7943, 0.2308, 0.7742, 0.239, 0.7796, 0.2267, 0.8025, 0.6586, 0.3733, 0.651, 0.3483, 0.6656, 0.3454, 0.6682, 0.3713, 0.6431, 0.3218, 0.6346, 0.2929, 0.6604, 0.2879, 0.6631, 0.3178, 0.6253, 0.2607, 0.6148, 0.2238, 0.6544, 0.2164, 0.6575, 0.2545, 0.1029, 0.9273, 0.1318, 0.893, 0.1648, 0.9155, 0.1431, 0.9549, 0.1563, 0.864, 0.1777, 0.8385, 0.1993, 0.8531, 0.1833, 0.8822, 0.1968, 0.8155, 0.2143, 0.7943, 0.2267, 0.8025, 0.2136, 0.8268, 0.666, 0.3973, 0.6586, 0.3733, 0.6682, 0.3713, 0.6707, 0.3964, 0.239, 0.7796, 0.2507, 0.7574, 0.2552, 0.7592, 0.248, 0.7833, 0.6656, 0.3454, 0.6631, 0.3178, 0.6834, 0.3178, 0.6805, 0.3453, 0.6604, 0.2879, 0.6575, 0.2545, 0.6903, 0.2548, 0.6866, 0.288, 0.6544, 0.2164, 0.6506, 0.1712, 0.6997, 0.1719, 0.6946, 0.2168, 0.1648, 0.9155, 0.1833, 0.8822, 0.2133, 0.8949, 0.2017, 0.9312, 0.1993, 0.8531, 0.2136, 0.8268, 0.2324, 0.8346, 0.2234, 0.8631, 0.2267, 0.8025, 0.239, 0.7796, 0.248, 0.7833, 0.2405, 0.8082, 0.6682, 0.3713, 0.6656, 0.3454, 0.6805, 0.3453, 0.678, 0.3713, 0.6631, 0.3178, 0.6604, 0.2879, 0.6866, 0.288, 0.6834, 0.3178, 0.6575, 0.2545, 0.6544, 0.2164, 0.6946, 0.2168, 0.6903, 0.2548, 0.1431, 0.9549, 0.1648, 0.9155, 0.2017, 0.9312, 0.188, 0.9742, 0.1833, 0.8822, 0.1993, 0.8531, 0.2234, 0.8631, 0.2133, 0.8949, 0.2136, 0.8268, 0.2267, 0.8025, 0.2405, 0.8082, 0.2324, 0.8346, 0.6707, 0.3964, 0.6682, 0.3713, 0.678, 0.3713, 0.6756, 0.3963, 0.248, 0.7833, 0.2552, 0.7592, 0.26, 0.7601, 0.2576, 0.7851, 0.6805, 0.3453, 0.6834, 0.3178, 0.7033, 0.3218, 0.6952, 0.3482, 0.6866, 0.288, 0.6903, 0.2548, 0.7223, 0.2614, 0.7123, 0.2932, 0.6946, 0.2168, 0.6997, 0.1719, 0.7476, 0.1821, 0.7339, 0.225, 0.2017, 0.9312, 0.2133, 0.8949, 0.2453, 0.9015, 0.241, 0.9395, 0.2234, 0.8631, 0.2324, 0.8346, 0.2523, 0.8385, 0.249, 0.8683, 0.2405, 0.8082, 0.248, 0.7833, 0.2576, 0.7851, 0.2551, 0.811, 0.678, 0.3713, 0.6805, 0.3453, 0.6952, 0.3482, 0.6876, 0.3731, 0.6834, 0.3178, 0.6866, 0.288, 0.7123, 0.2932, 0.7033, 0.3218, 0.6903, 0.2548, 0.6946, 0.2168, 0.7339, 0.225, 0.7223, 0.2614, 0.188, 0.9742, 0.2017, 0.9312, 0.241, 0.9395, 0.2359, 0.9843, 0.2133, 0.8949, 0.2234, 0.8631, 0.249, 0.8683, 0.2453, 0.9015, 0.2324, 0.8346, 0.2405, 0.8082, 0.2551, 0.811, 0.2523, 0.8385, 0.6756, 0.3963, 0.678, 0.3713, 0.6876, 0.3731, 0.6804, 0.3972, 0.2576, 0.7851, 0.26, 0.7601, 0.2649, 0.76, 0.2674, 0.7851, 0.6952, 0.3482, 0.7033, 0.3218, 0.7221, 0.3296, 0.7089, 0.3539, 0.7123, 0.2932, 0.7223, 0.2614, 0.7524, 0.2741, 0.7364, 0.3033, 0.7339, 0.225, 0.7476, 0.1821, 0.7926, 0.2013, 0.7708, 0.2407, 0.241, 0.9395, 0.2453, 0.9015, 0.278, 0.9018, 0.2812, 0.9399, 0.249, 0.8683, 0.2523, 0.8385, 0.2726, 0.8385, 0.2752, 0.8685, 0.2551, 0.811, 0.2576, 0.7851, 0.2674, 0.7851, 0.27, 0.811, 0.6876, 0.3731, 0.6952, 0.3482, 0.7089, 0.3539, 0.6967, 0.3768, 0.7033, 0.3218, 0.7123, 0.2932, 0.7364, 0.3033, 0.7221, 0.3296, 0.7223, 0.2614, 0.7339, 0.225, 0.7708, 0.2407, 0.7524, 0.2741, 0.2359, 0.9843, 0.241, 0.9395, 0.2812, 0.9399, 0.2849, 0.985, 0.2453, 0.9015, 0.249, 0.8683, 0.2752, 0.8685, 0.278, 0.9018, 0.2523, 0.8385, 0.2551, 0.811, 0.27, 0.811, 0.2726, 0.8385, 0.6804, 0.3972, 0.6876, 0.3731, 0.6967, 0.3768, 0.6849, 0.3991, 0.2674, 0.7851, 0.2649, 0.76, 0.2696, 0.7591, 0.2771, 0.7831, 0.7089, 0.3539, 0.7221, 0.3296, 0.7389, 0.3408, 0.7213, 0.3621, 0.7364, 0.3033, 0.7524, 0.2741, 0.7795, 0.2923, 0.7581, 0.3178, 0.7708, 0.2407, 0.7926, 0.2013, 0.8328, 0.2288, 0.8039, 0.2632, 0.2812, 0.9399, 0.278, 0.9018, 0.3103, 0.8957, 0.3208, 0.9325, 0.2752, 0.8685, 0.2726, 0.8385, 0.2925, 0.8346, 0.301, 0.8635, 0.27, 0.811, 0.2674, 0.7851, 0.2771, 0.7831, 0.2846, 0.8081, 0.6967, 0.3768, 0.7089, 0.3539, 0.7213, 0.3621, 0.7048, 0.3822, 0.7221, 0.3296, 0.7364, 0.3033, 0.7581, 0.3178, 0.7389, 0.3408, 0.7524, 0.2741, 0.7708, 0.2407, 0.8039, 0.2632, 0.7795, 0.2923, 0.2849, 0.985, 0.2812, 0.9399, 0.3208, 0.9325, 0.3333, 0.9761, 0.278, 0.9018, 0.2752, 0.8685, 0.301, 0.8635, 0.3103, 0.8957, 0.2726, 0.8385, 0.27, 0.811, 0.2846, 0.8081, 0.2925, 0.8346, 0.6849, 0.3991, 0.6967, 0.3768, 0.7048, 0.3822, 0.689, 0.4017, 0.2771, 0.7831, 0.2696, 0.7591, 0.2741, 0.7572, 0.2861, 0.7793, 0.7213, 0.3621, 0.7389, 0.3408, 0.7533, 0.3552, 0.7319, 0.3726, 0.7581, 0.3178, 0.7795, 0.2923, 0.8024, 0.3154, 0.7766, 0.3363, 0.8039, 0.2632, 0.8328, 0.2288, 0.8669, 0.2635, 0.832, 0.2916, 0.3208, 0.9325, 0.3103, 0.8957, 0.3407, 0.8833, 0.3583, 0.9175, 0.301, 0.8635, 0.2925, 0.8346, 0.3113, 0.8268, 0.3253, 0.8535, 0.2846, 0.8081, 0.2771, 0.7831, 0.2861, 0.7793, 0.2984, 0.8023, 0.7048, 0.3822, 0.7213, 0.3621, 0.7319, 0.3726, 0.7118, 0.3891, 0.7389, 0.3408, 0.7581, 0.3178, 0.7766, 0.3363, 0.7533, 0.3552, 0.7795, 0.2923, 0.8039, 0.2632, 0.832, 0.2916, 0.8024, 0.3154, 0.3333, 0.9761, 0.3208, 0.9325, 0.3583, 0.9175, 0.379, 0.9579, 0.3103, 0.8957, 0.301, 0.8635, 0.3253, 0.8535, 0.3407, 0.8833, 0.2925, 0.8346, 0.2846, 0.8081, 0.2984, 0.8023, 0.3113, 0.8268, 0.689, 0.4017, 0.7048, 0.3822, 0.7118, 0.3891, 0.6924, 0.4052, 0.2861, 0.7793, 0.2741, 0.7572, 0.2781, 0.7544, 0.2942, 0.7738, 0.7319, 0.3726, 0.7533, 0.3552, 0.7646, 0.372, 0.7402, 0.3849, 0.7766, 0.3363, 0.8024, 0.3154, 0.8203, 0.3425, 0.7912, 0.358, 0.832, 0.2916, 0.8669, 0.2635, 0.8937, 0.304, 0.854, 0.3249, 0.3583, 0.9175, 0.3407, 0.8833, 0.3682, 0.8653, 0.3921, 0.8954, 0.3253, 0.8535, 0.3113, 0.8268, 0.3283, 0.8155, 0.3472, 0.839, 0.2984, 0.8023, 0.2861, 0.7793, 0.2942, 0.7738, 0.3108, 0.794, 0.7118, 0.3891, 0.7319, 0.3726, 0.7402, 0.3849, 0.7173, 0.3972, 0.7533, 0.3552, 0.7766, 0.3363, 0.7912, 0.358, 0.7646, 0.372, 0.8024, 0.3154, 0.832, 0.2916, 0.854, 0.3249, 0.8203, 0.3425, 0.379, 0.9579, 0.3583, 0.9175, 0.3921, 0.8954, 0.4205, 0.9311, 0.3407, 0.8833, 0.3253, 0.8535, 0.3472, 0.839, 0.3682, 0.8653, 0.3113, 0.8268, 0.2984, 0.8023, 0.3108, 0.794, 0.3283, 0.8155, 0.6924, 0.4052, 0.7118, 0.3891, 0.7173, 0.3972, 0.6952, 0.4092, 0.2942, 0.7738, 0.2781, 0.7544, 0.2816, 0.7509, 0.3011, 0.7668, 0.7402, 0.3849, 0.7646, 0.372, 0.7724, 0.3907, 0.746, 0.3987, 0.7912, 0.358, 0.8203, 0.3425, 0.8328, 0.3725, 0.801, 0.3823, 0.854, 0.3249, 0.8937, 0.304, 0.9122, 0.349, 0.8693, 0.3618, 0.3921, 0.8954, 0.3682, 0.8653, 0.3917, 0.8421, 0.4211, 0.8671, 0.3472, 0.839, 0.3283, 0.8155, 0.3428, 0.8011, 0.3659, 0.8205, 0.3108, 0.794, 0.2942, 0.7738, 0.3011, 0.7668, 0.3214, 0.7834, 0.7173, 0.3972, 0.7402, 0.3849, 0.746, 0.3987, 0.7211, 0.4062, 0.7646, 0.372, 0.7912, 0.358, 0.801, 0.3823, 0.7724, 0.3907, 0.8203, 0.3425, 0.854, 0.3249, 0.8693, 0.3618, 0.8328, 0.3725, 0.4205, 0.9311, 0.3921, 0.8954, 0.4211, 0.8671, 0.4559, 0.8966, 0.3682, 0.8653, 0.3472, 0.839, 0.3659, 0.8205, 0.3917, 0.8421, 0.3283, 0.8155, 0.3108, 0.794, 0.3214, 0.7834, 0.3428, 0.8011, 0.6952, 0.4092, 0.7173, 0.3972, 0.7211, 0.4062, 0.6971, 0.4137, 0.3011, 0.7668, 0.2816, 0.7509, 0.2842, 0.7468, 0.3065, 0.7586, 0.746, 0.3987, 0.7724, 0.3907, 0.7763, 0.4106, 0.7489, 0.4132, 0.801, 0.3823, 0.8328, 0.3725, 0.8393, 0.4045, 0.8059, 0.4078, 0.8693, 0.3618, 0.9122, 0.349, 0.9217, 0.3967, 0.8771, 0.401, 0.4211, 0.8671, 0.3917, 0.8421, 0.4102, 0.8148, 0.4441, 0.8335, 0.3659, 0.8205, 0.3428, 0.8011, 0.3541, 0.7841, 0.3807, 0.7986, 0.3214, 0.7834, 0.3011, 0.7668, 0.3065, 0.7586, 0.3296, 0.7709, 0.7211, 0.4062, 0.746, 0.3987, 0.7489, 0.4132, 0.723, 0.4158, 0.7724, 0.3907, 0.801, 0.3823, 0.8059, 0.4078, 0.7763, 0.4106, 0.8328, 0.3725, 0.8693, 0.3618, 0.8771, 0.401, 0.8393, 0.4045, 0.4559, 0.8966, 0.4211, 0.8671, 0.4441, 0.8335, 0.4841, 0.8557, 0.3917, 0.8421, 0.3659, 0.8205, 0.3807, 0.7986, 0.4102, 0.8148, 0.3428, 0.8011, 0.3214, 0.7834, 0.3296, 0.7709, 0.3541, 0.7841, 0.6971, 0.4137, 0.7211, 0.4062, 0.723, 0.4158, 0.6981, 0.4184, 0.3065, 0.7586, 0.2842, 0.7468, 0.2861, 0.7423, 0.3102, 0.7495, 0.7489, 0.4132, 0.7763, 0.4106, 0.7764, 0.4308, 0.749, 0.4281, 0.8059, 0.4078, 0.8393, 0.4045, 0.8393, 0.4371, 0.8062, 0.4338, 0.8771, 0.401, 0.9217, 0.3967, 0.9217, 0.4454, 0.8771, 0.441, 0.4441, 0.8335, 0.4102, 0.8148, 0.4231, 0.7843, 0.46, 0.7961, 0.3807, 0.7986, 0.3541, 0.7841, 0.3619, 0.7652, 0.3908, 0.7742, 0.3296, 0.7709, 0.3065, 0.7586, 0.3102, 0.7495, 0.3353, 0.757, 0.723, 0.4158, 0.7489, 0.4132, 0.749, 0.4281, 0.7231, 0.4256, 0.7763, 0.4106, 0.8059, 0.4078, 0.8062, 0.4338, 0.7764, 0.4308, 0.8393, 0.4045, 0.8771, 0.401, 0.8771, 0.441, 0.8393, 0.4371, 0.4841, 0.8557, 0.4441, 0.8335, 0.46, 0.7961, 0.5037, 0.81, 0.4102, 0.8148, 0.3807, 0.7986, 0.3908, 0.7742, 0.4231, 0.7843, 0.3541, 0.7841, 0.3296, 0.7709, 0.3353, 0.757, 0.3619, 0.7652, 0.6981, 0.4184, 0.723, 0.4158, 0.7231, 0.4256, 0.6981, 0.4233, 0.3102, 0.7495, 0.2861, 0.7423, 0.287, 0.7375, 0.3121, 0.7398, 0.749, 0.4281, 0.7764, 0.4308, 0.7726, 0.4507, 0.7462, 0.4427, 0.8062, 0.4338, 0.8393, 0.4371, 0.833, 0.469, 0.8014, 0.4595, 0.8771, 0.441, 0.9217, 0.4454, 0.9123, 0.4932, 0.8694, 0.4801, 0.46, 0.7961, 0.4231, 0.7843, 0.4297, 0.7518, 0.4683, 0.7561, 0.3908, 0.7742, 0.3619, 0.7652, 0.3659, 0.7451, 0.396, 0.7482, 0.3353, 0.757, 0.3102, 0.7495, 0.3121, 0.7398, 0.3381, 0.7423, 0.7231, 0.4256, 0.749, 0.4281, 0.7462, 0.4427, 0.7213, 0.4352, 0.7764, 0.4308, 0.8062, 0.4338, 0.8014, 0.4595, 0.7726, 0.4507, 0.8393, 0.4371, 0.8771, 0.441, 0.8694, 0.4801, 0.833, 0.469, 0.5037, 0.81, 0.46, 0.7961, 0.4683, 0.7561, 0.5141, 0.7612, 0.4231, 0.7843, 0.3908, 0.7742, 0.396, 0.7482, 0.4297, 0.7518, 0.3619, 0.7652, 0.3353, 0.757, 0.3381, 0.7423, 0.3659, 0.7451, 0.6981, 0.4233, 0.7231, 0.4256, 0.7213, 0.4352, 0.6972, 0.4281, 0.3121, 0.7398, 0.287, 0.7375, 0.2869, 0.7326, 0.312, 0.73, 0.7462, 0.4427, 0.7726, 0.4507, 0.7649, 0.4695, 0.7406, 0.4565, 0.8014, 0.4595, 0.833, 0.469, 0.8207, 0.4991, 0.7913, 0.4837, 0.8694, 0.4801, 0.9123, 0.4932, 0.8939, 0.5382, 0.8542, 0.5171, 0.4683, 0.7561, 0.4297, 0.7518, 0.4297, 0.7186, 0.4686, 0.7151, 0.396, 0.7482, 0.3659, 0.7451, 0.3658, 0.7246, 0.396, 0.7217, 0.3381, 0.7423, 0.3121, 0.7398, 0.312, 0.73, 0.3381, 0.7273, 0.7213, 0.4352, 0.7462, 0.4427, 0.7406, 0.4565, 0.7176, 0.4443, 0.7726, 0.4507, 0.8014, 0.4595, 0.7913, 0.4837, 0.7649, 0.4695, 0.833, 0.469, 0.8694, 0.4801, 0.8542, 0.5171, 0.8207, 0.4991, 0.5141, 0.7612, 0.4683, 0.7561, 0.4686, 0.7151, 0.5146, 0.711, 0.4297, 0.7518, 0.396, 0.7482, 0.396, 0.7217, 0.4297, 0.7186, 0.3659, 0.7451, 0.3381, 0.7423, 0.3381, 0.7273, 0.3658, 0.7246, 0.6972, 0.4281, 0.7213, 0.4352, 0.7176, 0.4443, 0.6954, 0.4326, 0.312, 0.73, 0.2869, 0.7326, 0.2859, 0.7279, 0.31, 0.7204, 0.7406, 0.4565, 0.7649, 0.4695, 0.7537, 0.4864, 0.7324, 0.4689, 0.7913, 0.4837, 0.8207, 0.4991, 0.8028, 0.5263, 0.7768, 0.5054, 0.8542, 0.5171, 0.8939, 0.5382, 0.867, 0.5789, 0.8322, 0.5505, 0.4686, 0.7151, 0.4297, 0.7186, 0.4231, 0.686, 0.4607, 0.6748, 0.396, 0.7217, 0.3658, 0.7246, 0.3617, 0.7045, 0.3907, 0.6958, 0.3381, 0.7273, 0.312, 0.73, 0.31, 0.7204, 0.335, 0.7126, 0.7176, 0.4443, 0.7406, 0.4565, 0.7324, 0.4689, 0.7122, 0.4525, 0.7649, 0.4695, 0.7913, 0.4837, 0.7768, 0.5054, 0.7537, 0.4864, 0.8207, 0.4991, 0.8542, 0.5171, 0.8322, 0.5505, 0.8028, 0.5263, 0.5146, 0.711, 0.4686, 0.7151, 0.4607, 0.6748, 0.5051, 0.6615, 0.4297, 0.7186, 0.396, 0.7217, 0.3907, 0.6958, 0.4231, 0.686, 0.3658, 0.7246, 0.3381, 0.7273, 0.335, 0.7126, 0.3617, 0.7045, 0.6954, 0.4326, 0.7176, 0.4443, 0.7122, 0.4525, 0.6927, 0.4367, 0.31, 0.7204, 0.2859, 0.7279, 0.284, 0.7234, 0.3061, 0.7113, 0.7324, 0.4689, 0.7537, 0.4864, 0.7395, 0.5008, 0.722, 0.4795, 0.7768, 0.5054, 0.8028, 0.5263, 0.7799, 0.5496, 0.7584, 0.5239, 0.8322, 0.5505, 0.867, 0.5789, 0.8327, 0.6137, 0.8041, 0.579, 0.4607, 0.6748, 0.4231, 0.686, 0.4101, 0.6555, 0.4449, 0.6366, 0.3907, 0.6958, 0.3617, 0.7045, 0.3537, 0.6856, 0.3804, 0.6714, 0.335, 0.7126, 0.31, 0.7204, 0.3061, 0.7113, 0.3292, 0.6988, 0.7122, 0.4525, 0.7324, 0.4689, 0.722, 0.4795, 0.7054, 0.4595, 0.7537, 0.4864, 0.7768, 0.5054, 0.7584, 0.5239, 0.7395, 0.5008, 0.8028, 0.5263, 0.8322, 0.5505, 0.8041, 0.579, 0.7799, 0.5496, 0.5051, 0.6615, 0.4607, 0.6748, 0.4449, 0.6366, 0.4857, 0.6146, 0.4231, 0.686, 0.3907, 0.6958, 0.3804, 0.6714, 0.4101, 0.6555, 0.3617, 0.7045, 0.335, 0.7126, 0.3292, 0.6988, 0.3537, 0.6856, 0.6927, 0.4367, 0.7122, 0.4525, 0.7054, 0.4595, 0.6893, 0.4401, 0.3061, 0.7113, 0.284, 0.7234, 0.2812, 0.7193, 0.3006, 0.7032, 0.722, 0.4795, 0.7395, 0.5008, 0.7227, 0.5122, 0.7096, 0.4879, 0.7584, 0.5239, 0.7799, 0.5496, 0.7528, 0.5678, 0.7369, 0.5388, 0.8041, 0.579, 0.8327, 0.6137, 0.7923, 0.6411, 0.7709, 0.6015, 0.4449, 0.6366, 0.4101, 0.6555, 0.3916, 0.628, 0.4215, 0.6027, 0.3804, 0.6714, 0.3537, 0.6856, 0.3421, 0.6687, 0.3655, 0.6495, 0.3292, 0.6988, 0.3061, 0.7113, 0.3006, 0.7032, 0.3207, 0.6864, 0.7054, 0.4595, 0.722, 0.4795, 0.7096, 0.4879, 0.6973, 0.465, 0.7395, 0.5008, 0.7584, 0.5239, 0.7369, 0.5388, 0.7227, 0.5122, 0.7799, 0.5496, 0.8041, 0.579, 0.7709, 0.6015, 0.7528, 0.5678, 0.4857, 0.6146, 0.4449, 0.6366, 0.4215, 0.6027, 0.457, 0.5729, 0.4101, 0.6555, 0.3804, 0.6714, 0.3655, 0.6495, 0.3916, 0.628, 0.3537, 0.6856, 0.3292, 0.6988, 0.3207, 0.6864, 0.3421, 0.6687, 0.6893, 0.4401, 0.7054, 0.4595, 0.6973, 0.465, 0.6853, 0.4429, 0.3006, 0.7032, 0.2812, 0.7193, 0.2778, 0.7159, 0.2935, 0.6963, 0.7096, 0.4879, 0.7227, 0.5122, 0.704, 0.5201, 0.6959, 0.4937, 0.7369, 0.5388, 0.7528, 0.5678, 0.7228, 0.5806, 0.7127, 0.5489, 0.7709, 0.6015, 0.7923, 0.6411, 0.7473, 0.6602, 0.734, 0.6172, 0.4215, 0.6027, 0.3916, 0.628, 0.368, 0.6047, 0.3921, 0.5741, 0.3655, 0.6495, 0.3421, 0.6687, 0.3275, 0.6544, 0.3466, 0.6309, 0.3207, 0.6864, 0.3006, 0.7032, 0.2935, 0.6963, 0.31, 0.676, 0.6973, 0.465, 0.7096, 0.4879, 0.6959, 0.4937, 0.6883, 0.4688, 0.7227, 0.5122, 0.7369, 0.5388, 0.7127, 0.5489, 0.704, 0.5201, 0.7528, 0.5678, 0.7709, 0.6015, 0.734, 0.6172, 0.7228, 0.5806, 0.457, 0.5729, 0.4215, 0.6027, 0.3921, 0.5741, 0.4207, 0.538, 0.3916, 0.628, 0.3655, 0.6495, 0.3466, 0.6309, 0.368, 0.6047, 0.3421, 0.6687, 0.3207, 0.6864, 0.31, 0.676, 0.3275, 0.6544, 0.6853, 0.4429, 0.6973, 0.465, 0.6883, 0.4688, 0.6808, 0.4448, 0.2935, 0.6963, 0.2778, 0.7159, 0.2737, 0.7133, 0.2853, 0.691, 0.6959, 0.4937, 0.704, 0.5201, 0.6841, 0.5243, 0.6813, 0.4967, 0.7127, 0.5489, 0.7228, 0.5806, 0.6908, 0.5873, 0.687, 0.5542, 0.734, 0.6172, 0.7473, 0.6602, 0.6994, 0.6703, 0.6947, 0.6254, 0.3921, 0.5741, 0.368, 0.6047, 0.3402, 0.5867, 0.3577, 0.5521, 0.3466, 0.6309, 0.3275, 0.6544, 0.3104, 0.6432, 0.3245, 0.6165, 0.31, 0.676, 0.2935, 0.6963, 0.2853, 0.691, 0.2975, 0.6678, 0.6883, 0.4688, 0.6959, 0.4937, 0.6813, 0.4967, 0.6787, 0.4708, 0.704, 0.5201, 0.7127, 0.5489, 0.687, 0.5542, 0.6841, 0.5243, 0.7228, 0.5806, 0.734, 0.6172, 0.6947, 0.6254, 0.6908, 0.5873, 0.4207, 0.538, 0.3921, 0.5741, 0.3577, 0.5521, 0.3785, 0.5113, 0.368, 0.6047, 0.3466, 0.6309, 0.3245, 0.6165, 0.3402, 0.5867, 0.3275, 0.6544, 0.31, 0.676, 0.2975, 0.6678, 0.3104, 0.6432, 0.6808, 0.4448, 0.6883, 0.4688, 0.6787, 0.4708, 0.676, 0.4458, 0.2853, 0.691, 0.2737, 0.7133, 0.2691, 0.7115, 0.2762, 0.6873, 0.6813, 0.4967, 0.6841, 0.5243, 0.6637, 0.5244, 0.6664, 0.4968, 0.687, 0.5542, 0.6908, 0.5873, 0.658, 0.5877, 0.6608, 0.5543, 0.6947, 0.6254, 0.6994, 0.6703, 0.6504, 0.6709, 0.6544, 0.6258, 0.3577, 0.5521, 0.3402, 0.5867, 0.3096, 0.5745, 0.3198, 0.5373, 0.3245, 0.6165, 0.3104, 0.6432, 0.2914, 0.6356, 0.3, 0.6067, 0.2975, 0.6678, 0.2853, 0.691, 0.2762, 0.6873, 0.2836, 0.6622, 0.6787, 0.4708, 0.6813, 0.4967, 0.6664, 0.4968, 0.6689, 0.4709, 0.6841, 0.5243, 0.687, 0.5542, 0.6608, 0.5543, 0.6637, 0.5244, 0.6908, 0.5873, 0.6947, 0.6254, 0.6544, 0.6258, 0.658, 0.5877, 0.3785, 0.5113, 0.3577, 0.5521, 0.3198, 0.5373, 0.3322, 0.4935, 0.3402, 0.5867, 0.3245, 0.6165, 0.3, 0.6067, 0.3096, 0.5745, 0.3104, 0.6432, 0.2975, 0.6678, 0.2836, 0.6622, 0.2914, 0.6356, 0.676, 0.4458, 0.6787, 0.4708, 0.6689, 0.4709, 0.6711, 0.4458, 0.2762, 0.6873, 0.2691, 0.7115, 0.2643, 0.7106, 0.2666, 0.6855, 0.6664, 0.4968, 0.6637, 0.5244, 0.6438, 0.5206, 0.6518, 0.4941, 0.6608, 0.5543, 0.658, 0.5877, 0.6258, 0.5816, 0.635, 0.5494, 0.6544, 0.6258, 0.6504, 0.6709, 0.602, 0.6619, 0.6148, 0.6184, 0.3198, 0.5373, 0.3096, 0.5745, 0.2772, 0.5685, 0.28, 0.5303, 0.3, 0.6067, 0.2914, 0.6356, 0.2714, 0.6319, 0.2741, 0.6019, 0.2836, 0.6622, 0.2762, 0.6873, 0.2666, 0.6855, 0.2689, 0.6595, 0.6689, 0.4709, 0.6664, 0.4968, 0.6518, 0.4941, 0.6592, 0.469, 0.6637, 0.5244, 0.6608, 0.5543, 0.635, 0.5494, 0.6438, 0.5206, 0.658, 0.5877, 0.6544, 0.6258, 0.6148, 0.6184, 0.6258, 0.5816, 0.3322, 0.4935, 0.3198, 0.5373, 0.28, 0.5303, 0.2836, 0.4851, 0.3096, 0.5745, 0.3, 0.6067, 0.2741, 0.6019, 0.2772, 0.5685, 0.2914, 0.6356, 0.2836, 0.6622, 0.2689, 0.6595, 0.2714, 0.6319, 0.6711, 0.4458, 0.6689, 0.4709, 0.6592, 0.469, 0.6664, 0.4449, 0.2666, 0.6855, 0.2643, 0.7106, 0.2595, 0.7106, 0.2568, 0.6856, 0.6518, 0.4941, 0.6438, 0.5206, 0.6249, 0.5129, 0.6379, 0.4884, 0.635, 0.5494, 0.6258, 0.5816, 0.5953, 0.5693, 0.6107, 0.5395, 0.6148, 0.6184, 0.602, 0.6619, 0.5562, 0.6437, 0.5773, 0.6033, 0.28, 0.5303, 0.2772, 0.5685, 0.2444, 0.569, 0.2398, 0.5311, 0.2741, 0.6019, 0.2714, 0.6319, 0.251, 0.6322, 0.2479, 0.6023, 0.2689, 0.6595, 0.2666, 0.6855, 0.2568, 0.6856, 0.254, 0.6597, 0.6592, 0.469, 0.6518, 0.4941, 0.6379, 0.4884, 0.6501, 0.4654, 0.6438, 0.5206, 0.635, 0.5494, 0.6107, 0.5395, 0.6249, 0.5129, 0.6258, 0.5816, 0.6148, 0.6184, 0.5773, 0.6033, 0.5953, 0.5693, 0.2836, 0.4851, 0.28, 0.5303, 0.2398, 0.5311, 0.2345, 0.4863, 0.2772, 0.5685, 0.2741, 0.6019, 0.2479, 0.6023, 0.2444, 0.569, 0.2714, 0.6319, 0.2689, 0.6595, 0.254, 0.6597, 0.251, 0.6322, 0.6664, 0.4449, 0.6592, 0.469, 0.6501, 0.4654, 0.6618, 0.4431, 0.2568, 0.6856, 0.2595, 0.7106, 0.2547, 0.7116, 0.2472, 0.6877, 0.6379, 0.4884, 0.6249, 0.5129, 0.6078, 0.5017, 0.6254, 0.4802, 0.6107, 0.5395, 0.5953, 0.5693, 0.5677, 0.5513, 0.5887, 0.525, 0.5773, 0.6033, 0.5562, 0.6437, 0.5147, 0.6167, 0.5434, 0.5812, 0.2398, 0.5311, 0.2444, 0.569, 0.2124, 0.5758, 0.2006, 0.5397, 0.2479, 0.6023, 0.251, 0.6322, 0.2312, 0.6364, 0.2223, 0.6078, 0.254, 0.6597, 0.2568, 0.6856, 0.2472, 0.6877, 0.2394, 0.6628, 0.6501, 0.4654, 0.6379, 0.4884, 0.6254, 0.4802, 0.6419, 0.46, 0.6249, 0.5129, 0.6107, 0.5395, 0.5887, 0.525, 0.6078, 0.5017, 0.5953, 0.5693, 0.5773, 0.6033, 0.5434, 0.5812, 0.5677, 0.5513, 0.2345, 0.4863, 0.2398, 0.5311, 0.2006, 0.5397, 0.1869, 0.4969, 0.2444, 0.569, 0.2479, 0.6023, 0.2223, 0.6078, 0.2124, 0.5758, 0.251, 0.6322, 0.254, 0.6597, 0.2394, 0.6628, 0.2312, 0.6364, 0.6618, 0.4431, 0.6501, 0.4654, 0.6419, 0.46, 0.6578, 0.4404, 0.2472, 0.6877, 0.2547, 0.7116, 0.2502, 0.7136, 0.2382, 0.6915, 0.6254, 0.4802, 0.6078, 0.5017, 0.5933, 0.4874, 0.6148, 0.4697, 0.5887, 0.525, 0.5677, 0.5513, 0.5442, 0.5282, 0.57, 0.5065, 0.5434, 0.5812, 0.5147, 0.6167, 0.4792, 0.582, 0.5144, 0.5528, 0.2006, 0.5397, 0.2124, 0.5758, 0.1822, 0.5886, 0.164, 0.5557, 0.2223, 0.6078, 0.2312, 0.6364, 0.2125, 0.6444, 0.1982, 0.6181, 0.2394, 0.6628, 0.2472, 0.6877, 0.2382, 0.6915, 0.2257, 0.6687, 0.6419, 0.46, 0.6254, 0.4802, 0.6148, 0.4697, 0.6349, 0.4531, 0.6078, 0.5017, 0.5887, 0.525, 0.57, 0.5065, 0.5933, 0.4874, 0.5677, 0.5513, 0.5434, 0.5812, 0.5144, 0.5528, 0.5442, 0.5282, 0.1869, 0.4969, 0.2006, 0.5397, 0.164, 0.5557, 0.1423, 0.5164, 0.2124, 0.5758, 0.2223, 0.6078, 0.1982, 0.6181, 0.1822, 0.5886, 0.2312, 0.6364, 0.2394, 0.6628, 0.2257, 0.6687, 0.2125, 0.6444, 0.6578, 0.4404, 0.6419, 0.46, 0.6349, 0.4531, 0.6543, 0.437, 0.2382, 0.6915, 0.2502, 0.7136, 0.2462, 0.7163, 0.2301, 0.6971, 0.6148, 0.4697, 0.5933, 0.4874, 0.5819, 0.4704, 0.6064, 0.4574, 0.57, 0.5065, 0.5442, 0.5282, 0.5256, 0.5009, 0.5552, 0.4846, 0.5144, 0.5528, 0.4792, 0.582, 0.4511, 0.5409, 0.4915, 0.5191, 0.164, 0.5557, 0.1822, 0.5886, 0.1554, 0.6073, 0.131, 0.5782, 0.1982, 0.6181, 0.2125, 0.6444, 0.1959, 0.6559, 0.1767, 0.6329, 0.2257, 0.6687, 0.2382, 0.6915, 0.2301, 0.6971, 0.2135, 0.6771, 0.6349, 0.4531, 0.6148, 0.4697, 0.6064, 0.4574, 0.6294, 0.445, 0.5933, 0.4874, 0.57, 0.5065, 0.5552, 0.4846, 0.5819, 0.4704, 0.5442, 0.5282, 0.5144, 0.5528, 0.4915, 0.5191, 0.5256, 0.5009, 0.1423, 0.5164, 0.164, 0.5557, 0.131, 0.5782, 0.1022, 0.5438, 0.1822, 0.5886, 0.1982, 0.6181, 0.1767, 0.6329, 0.1554, 0.6073, 0.2125, 0.6444, 0.2257, 0.6687, 0.2135, 0.6771, 0.1959, 0.6559, 0.6543, 0.437, 0.6349, 0.4531, 0.6294, 0.445, 0.6515, 0.433, 0.2301, 0.6971, 0.2462, 0.7163, 0.2428, 0.7198, 0.2233, 0.7041, 0.6064, 0.4574, 0.5819, 0.4704, 0.574, 0.4516, 0.6006, 0.4436, 0.5552, 0.4846, 0.5256, 0.5009, 0.5128, 0.4704, 0.5451, 0.4603, 0.4915, 0.5191, 0.4511, 0.5409, 0.4317, 0.4949, 0.4756, 0.4815, 0.131, 0.5782, 0.1554, 0.6073, 0.1329, 0.6308, 0.103, 0.6067, 0.1767, 0.6329, 0.1959, 0.6559, 0.1817, 0.6704, 0.1586, 0.6516, 0.2135, 0.6771, 0.2301, 0.6971, 0.2233, 0.7041, 0.2031, 0.6877, 0.6294, 0.445, 0.6064, 0.4574, 0.6006, 0.4436, 0.6256, 0.4359, 0.5819, 0.4704, 0.5552, 0.4846, 0.5451, 0.4603, 0.574, 0.4516, 0.5256, 0.5009, 0.4915, 0.5191, 0.4756, 0.4815, 0.5128, 0.4704, 0.1022, 0.5438, 0.131, 0.5782, 0.103, 0.6067, 0.06806, 0.5787, 0.1554, 0.6073, 0.1767, 0.6329, 0.1586, 0.6516, 0.1329, 0.6308, 0.1959, 0.6559, 0.2135, 0.6771, 0.2031, 0.6877, 0.1817, 0.6704, 0.6515, 0.433, 0.6294, 0.445, 0.6256, 0.4359, 0.6496, 0.4285, 0.2233, 0.7041, 0.2428, 0.7198, 0.2402, 0.7239, 0.218, 0.7122, 0.6006, 0.4436, 0.574, 0.4516, 0.57, 0.4316, 0.5976, 0.4289, 0.5451, 0.4603, 0.5128, 0.4704, 0.5061, 0.4379, 0.5401, 0.4344, 0.4756, 0.4815, 0.4317, 0.4949, 0.4218, 0.4459, 0.4675, 0.4415, 0.103, 0.6067, 0.1329, 0.6308, 0.1149, 0.6578, 0.08131, 0.6404, 0.1586, 0.6516, 0.1817, 0.6704, 0.1707, 0.6873, 0.1444, 0.6734, 0.2031, 0.6877, 0.2233, 0.7041, 0.218, 0.7122, 0.195, 0.7002, 0.6256, 0.4359, 0.6006, 0.4436, 0.5976, 0.4289, 0.6236, 0.4263, 0.574, 0.4516, 0.5451, 0.4603, 0.5401, 0.4344, 0.57, 0.4316, 0.5128, 0.4704, 0.4756, 0.4815, 0.4675, 0.4415, 0.5061, 0.4379, 0.06806, 0.5787, 0.103, 0.6067, 0.08131, 0.6404, 0.04166, 0.6197, 0.1329, 0.6308, 0.1586, 0.6516, 0.1444, 0.6734, 0.1149, 0.6578, 0.1817, 0.6704, 0.2031, 0.6877, 0.195, 0.7002, 0.1707, 0.6873, 0.6496, 0.4285, 0.6256, 0.4359, 0.6236, 0.4263, 0.6486, 0.4237, 0.6734, 0.4211, 0.6486, 0.4188, 0.6495, 0.414, 0.2383, 0.7284, 0.2622, 0.7353, 0.2375, 0.7332, 0.6734, 0.4211, 0.6495, 0.414, 0.6513, 0.4095, 0.2375, 0.7332, 0.2622, 0.7353, 0.2375, 0.738, 0.6734, 0.4211, 0.6513, 0.4095, 0.654, 0.4054, 0.2375, 0.738, 0.2622, 0.7353, 0.2385, 0.7428, 0.6734, 0.4211, 0.654, 0.4054, 0.6574, 0.402, 0.2385, 0.7428, 0.2622, 0.7353, 0.2404, 0.7473, 0.6734, 0.4211, 0.6574, 0.402, 0.6615, 0.3992, 0.2404, 0.7473, 0.2622, 0.7353, 0.2431, 0.7513, 0.6734, 0.4211, 0.6615, 0.3992, 0.666, 0.3973, 0.2431, 0.7513, 0.2622, 0.7353, 0.2466, 0.7547, 0.6734, 0.4211, 0.666, 0.3973, 0.6707, 0.3964, 0.2466, 0.7547, 0.2622, 0.7353, 0.2507, 0.7574, 0.6734, 0.4211, 0.6707, 0.3964, 0.6756, 0.3963, 0.2507, 0.7574, 0.2622, 0.7353, 0.2552, 0.7592, 0.6734, 0.4211, 0.6756, 0.3963, 0.6804, 0.3972, 0.2552, 0.7592, 0.2622, 0.7353, 0.26, 0.7601, 0.6734, 0.4211, 0.6804, 0.3972, 0.6849, 0.3991, 0.26, 0.7601, 0.2622, 0.7353, 0.2649, 0.76, 0.6734, 0.4211, 0.6849, 0.3991, 0.689, 0.4017, 0.2649, 0.76, 0.2622, 0.7353, 0.2696, 0.7591, 0.6734, 0.4211, 0.689, 0.4017, 0.6924, 0.4052, 0.2696, 0.7591, 0.2622, 0.7353, 0.2741, 0.7572, 0.6734, 0.4211, 0.6924, 0.4052, 0.6952, 0.4092, 0.2741, 0.7572, 0.2622, 0.7353, 0.2781, 0.7544, 0.6734, 0.4211, 0.6952, 0.4092, 0.6971, 0.4137, 0.2781, 0.7544, 0.2622, 0.7353, 0.2816, 0.7509, 0.6734, 0.4211, 0.6971, 0.4137, 0.6981, 0.4184, 0.2816, 0.7509, 0.2622, 0.7353, 0.2842, 0.7468, 0.6734, 0.4211, 0.6981, 0.4184, 0.6981, 0.4233, 0.2842, 0.7468, 0.2622, 0.7353, 0.2861, 0.7423, 0.6734, 0.4211, 0.6981, 0.4233, 0.6972, 0.4281, 0.2861, 0.7423, 0.2622, 0.7353, 0.287, 0.7375, 0.6734, 0.4211, 0.6972, 0.4281, 0.6954, 0.4326, 0.287, 0.7375, 0.2622, 0.7353, 0.2869, 0.7326, 0.6734, 0.4211, 0.6954, 0.4326, 0.6927, 0.4367, 0.2869, 0.7326, 0.2622, 0.7353, 0.2859, 0.7279, 0.6734, 0.4211, 0.6927, 0.4367, 0.6893, 0.4401, 0.2859, 0.7279, 0.2622, 0.7353, 0.284, 0.7234, 0.6734, 0.4211, 0.6893, 0.4401, 0.6853, 0.4429, 0.284, 0.7234, 0.2622, 0.7353, 0.2812, 0.7193, 0.6734, 0.4211, 0.6853, 0.4429, 0.6808, 0.4448, 0.2812, 0.7193, 0.2622, 0.7353, 0.2778, 0.7159, 0.6734, 0.4211, 0.6808, 0.4448, 0.676, 0.4458, 0.2778, 0.7159, 0.2622, 0.7353, 0.2737, 0.7133, 0.6734, 0.4211, 0.676, 0.4458, 0.6711, 0.4458, 0.2737, 0.7133, 0.2622, 0.7353, 0.2691, 0.7115, 0.6734, 0.4211, 0.6711, 0.4458, 0.6664, 0.4449, 0.2691, 0.7115, 0.2622, 0.7353, 0.2643, 0.7106, 0.6734, 0.4211, 0.6664, 0.4449, 0.6618, 0.4431, 0.2643, 0.7106, 0.2622, 0.7353, 0.2595, 0.7106, 0.6734, 0.4211, 0.6618, 0.4431, 0.6578, 0.4404, 0.2595, 0.7106, 0.2622, 0.7353, 0.2547, 0.7116, 0.6734, 0.4211, 0.6578, 0.4404, 0.6543, 0.437, 0.2547, 0.7116, 0.2622, 0.7353, 0.2502, 0.7136, 0.6734, 0.4211, 0.6543, 0.437, 0.6515, 0.433, 0.2502, 0.7136, 0.2622, 0.7353, 0.2462, 0.7163, 0.6734, 0.4211, 0.6515, 0.433, 0.6496, 0.4285, 0.2462, 0.7163, 0.2622, 0.7353, 0.2428, 0.7198, 0.6734, 0.4211, 0.6496, 0.4285, 0.6486, 0.4237, 0.2428, 0.7198, 0.2622, 0.7353, 0.2402, 0.7239, 0.218, 0.7122, 0.2402, 0.7239, 0.2383, 0.7284, 0.2143, 0.7213, 0.5976, 0.4289, 0.57, 0.4316, 0.5699, 0.4112, 0.5975, 0.414, 0.5401, 0.4344, 0.5061, 0.4379, 0.5062, 0.4047, 0.5399, 0.4081, 0.4675, 0.4415, 0.4218, 0.4459, 0.4219, 0.3958, 0.4676, 0.4006, 0.08131, 0.6404, 0.1149, 0.6578, 0.1025, 0.6879, 0.06672, 0.6773, 0.1444, 0.6734, 0.1707, 0.6873, 0.1629, 0.706, 0.1343, 0.6974, 0.6734, 0.4211, 0.6486, 0.4237, 0.6486, 0.4188, 0.195, 0.7002, 0.218, 0.7122, 0.2143, 0.7213, 0.1893, 0.7139, 0.6236, 0.4263, 0.5976, 0.4289, 0.5975, 0.414, 0.6235, 0.4165, 0.2402, 0.7239, 0.2622, 0.7353, 0.2383, 0.7284, 0.57, 0.4316, 0.5401, 0.4344, 0.5399, 0.4081, 0.5699, 0.4112, 0.5061, 0.4379, 0.4675, 0.4415, 0.4676, 0.4006, 0.5062, 0.4047, 0.04166, 0.6197, 0.08131, 0.6404, 0.06672, 0.6773, 0.02397, 0.6647, 0.1149, 0.6578, 0.1444, 0.6734, 0.1343, 0.6974, 0.1025, 0.6879, 0.1707, 0.6873, 0.195, 0.7002, 0.1893, 0.7139, 0.1629, 0.706, 0.6486, 0.4237, 0.6236, 0.4263, 0.6235, 0.4165, 0.6486, 0.4188])
me_sphere.materials.append(mat_material_001)
me_sphere.use_remesh_preserve_volume = False
me_sphere.use_remesh_preserve_attributes = False
me_sphere.use_mirror_vertex_groups = False
me_sphere.update()

# ---- objects
ob_sphere = bpy.data.objects.new('Sphere', me_sphere)
ob_lamp = bpy.data.objects.new('Lamp', light_lamp)
ob_camera = bpy.data.objects.new('Camera', cam_camera)

# ---- transforms, parenting, visibility, modifiers, constraints
ob_sphere.location = (0.0, 0.0, 0.0)
ob_sphere.lineart.crease_threshold = 0.0
ob_lamp.location = (4.076, 1.005, 5.904)
ob_lamp.rotation_euler = (0.6503, 0.05522, 1.866)
ob_lamp.lock_rotations_4d = False
ob_lamp.empty_display_type = 'ARROWS'
ob_lamp.color = (0.0, 0.0, 0.0, 0.0)
ob_lamp.lineart.crease_threshold = 0.0
ob_camera.location = (7.481, -6.508, 5.344)
ob_camera.rotation_euler = (1.109, 0.01082, 0.8149)
ob_camera.lock_rotations_4d = False
ob_camera.empty_display_type = 'ARROWS'
ob_camera.color = (0.0, 0.0, 0.0, 0.0)
ob_camera.display_type = 'WIRE'
ob_camera.lineart.crease_threshold = 0.0

# ---- collection membership
col_collection_1.objects.link(ob_sphere)
col_collection_1.objects.link(ob_lamp)
col_collection_1.objects.link(ob_camera)

# ---- scene / render settings (as saved in the file)
scene.camera = ob_camera
scene.frame_start = 1; scene.frame_end = 250; scene.frame_set(1)
scene.render.engine = 'BLENDER_EEVEE_NEXT'
scene.render.resolution_percentage = 50
scene.render.dither_intensity = 0.0
scene.cycles.use_denoising = False
scene.cycles.samples = 10
scene.cycles.sampling_pattern = 'TABULATED_SOBOL'
scene.cycles.light_sampling_threshold = 0.0
scene.cycles.use_adaptive_sampling = False
scene.cycles.use_light_tree = False
scene.cycles.blur_glossy = 0.0
scene.cycles.pixel_filter_type = 'GAUSSIAN'
scene.cycles.sample_clamp_indirect = 0.0
scene.view_settings.view_transform = 'Standard'
bpy.context.view_layer.update()
